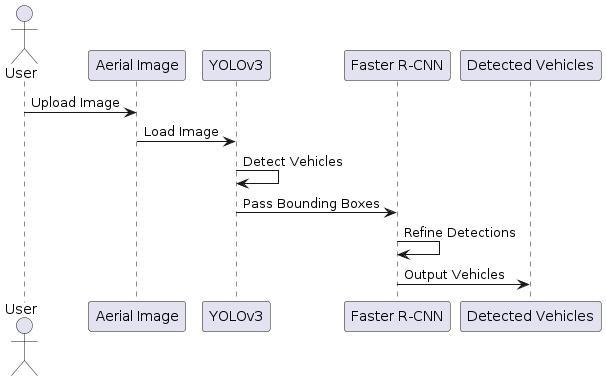

The diagram above was rendered by PlantUML. Its source (embedded in the PNG):
@startuml
actor User
participant "Aerial Image" as Image
participant "YOLOv3" as YOLOv3
participant "Faster R-CNN" as FasterRCNN
participant "Detected Vehicles" as Vehicle

User -> Image: Upload Image
Image -> YOLOv3: Load Image
YOLOv3 -> YOLOv3: Detect Vehicles
YOLOv3 -> FasterRCNN: Pass Bounding Boxes
FasterRCNN -> FasterRCNN: Refine Detections
FasterRCNN -> Vehicle: Output Vehicles
@enduml